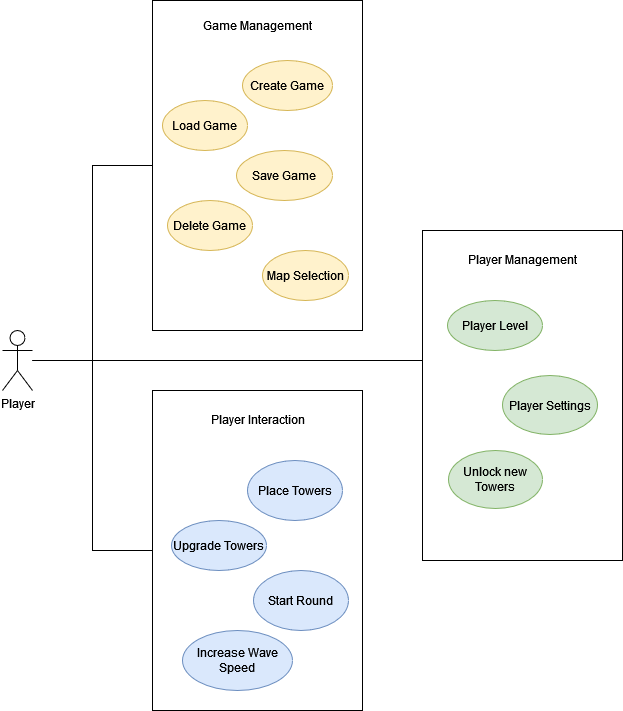

The diagram above was exported from draw.io. Its source (the exported page's mxGraphModel, read from the mxfile embedded in the PNG):
<mxGraphModel dx="1422" dy="752" grid="1" gridSize="10" guides="1" tooltips="1" connect="1" arrows="1" fold="1" page="1" pageScale="1" pageWidth="827" pageHeight="1169" math="0" shadow="0">
  <root>
    <mxCell id="0" />
    <mxCell id="1" parent="0" />
    <mxCell id="gjlbEF602-taYW2EkUYQ-23" style="edgeStyle=orthogonalEdgeStyle;rounded=0;orthogonalLoop=1;jettySize=auto;html=1;entryX=0.005;entryY=0.348;entryDx=0;entryDy=0;entryPerimeter=0;endArrow=none;endFill=0;" edge="1" parent="1" source="gjlbEF602-taYW2EkUYQ-1" target="gjlbEF602-taYW2EkUYQ-8">
      <mxGeometry relative="1" as="geometry">
        <Array as="points">
          <mxPoint x="571" y="600" />
        </Array>
      </mxGeometry>
    </mxCell>
    <mxCell id="gjlbEF602-taYW2EkUYQ-24" style="edgeStyle=orthogonalEdgeStyle;rounded=0;orthogonalLoop=1;jettySize=auto;html=1;entryX=0;entryY=0.5;entryDx=0;entryDy=0;endArrow=none;endFill=0;" edge="1" parent="1" source="gjlbEF602-taYW2EkUYQ-1" target="gjlbEF602-taYW2EkUYQ-4">
      <mxGeometry relative="1" as="geometry" />
    </mxCell>
    <mxCell id="gjlbEF602-taYW2EkUYQ-25" style="edgeStyle=orthogonalEdgeStyle;rounded=0;orthogonalLoop=1;jettySize=auto;html=1;entryX=0;entryY=0.5;entryDx=0;entryDy=0;endArrow=none;endFill=0;" edge="1" parent="1" source="gjlbEF602-taYW2EkUYQ-1" target="gjlbEF602-taYW2EkUYQ-6">
      <mxGeometry relative="1" as="geometry" />
    </mxCell>
    <mxCell id="gjlbEF602-taYW2EkUYQ-1" value="Player" style="shape=umlActor;verticalLabelPosition=bottom;verticalAlign=top;html=1;outlineConnect=0;" vertex="1" parent="1">
      <mxGeometry x="150" y="570" width="30" height="60" as="geometry" />
    </mxCell>
    <mxCell id="gjlbEF602-taYW2EkUYQ-4" value="" style="rounded=0;whiteSpace=wrap;html=1;" vertex="1" parent="1">
      <mxGeometry x="300" y="240" width="210" height="330" as="geometry" />
    </mxCell>
    <mxCell id="gjlbEF602-taYW2EkUYQ-5" value="Game Management" style="text;html=1;resizable=0;autosize=1;align=center;verticalAlign=middle;points=[];fillColor=none;strokeColor=none;rounded=0;" vertex="1" parent="1">
      <mxGeometry x="340" y="250" width="130" height="30" as="geometry" />
    </mxCell>
    <mxCell id="gjlbEF602-taYW2EkUYQ-6" value="" style="rounded=0;whiteSpace=wrap;html=1;" vertex="1" parent="1">
      <mxGeometry x="300" y="630" width="210" height="320" as="geometry" />
    </mxCell>
    <mxCell id="gjlbEF602-taYW2EkUYQ-7" value="Player Interaction" style="text;html=1;resizable=0;autosize=1;align=center;verticalAlign=middle;points=[];fillColor=none;strokeColor=none;rounded=0;" vertex="1" parent="1">
      <mxGeometry x="345" y="644" width="120" height="30" as="geometry" />
    </mxCell>
    <mxCell id="gjlbEF602-taYW2EkUYQ-8" value="" style="rounded=0;whiteSpace=wrap;html=1;" vertex="1" parent="1">
      <mxGeometry x="570" y="470" width="200" height="330" as="geometry" />
    </mxCell>
    <mxCell id="gjlbEF602-taYW2EkUYQ-9" value="Player Management" style="text;html=1;resizable=0;autosize=1;align=center;verticalAlign=middle;points=[];fillColor=none;strokeColor=none;rounded=0;" vertex="1" parent="1">
      <mxGeometry x="605" y="484" width="130" height="30" as="geometry" />
    </mxCell>
    <mxCell id="gjlbEF602-taYW2EkUYQ-10" value="Player Level" style="ellipse;whiteSpace=wrap;html=1;fillColor=#d5e8d4;strokeColor=#82b366;" vertex="1" parent="1">
      <mxGeometry x="595" y="540" width="95" height="50" as="geometry" />
    </mxCell>
    <mxCell id="gjlbEF602-taYW2EkUYQ-12" value="Player Settings" style="ellipse;whiteSpace=wrap;html=1;fillColor=#d5e8d4;strokeColor=#82b366;" vertex="1" parent="1">
      <mxGeometry x="650" y="615" width="95" height="59" as="geometry" />
    </mxCell>
    <mxCell id="gjlbEF602-taYW2EkUYQ-13" value="Unlock new Towers" style="ellipse;whiteSpace=wrap;html=1;fillColor=#d5e8d4;strokeColor=#82b366;" vertex="1" parent="1">
      <mxGeometry x="596" y="690" width="94" height="58" as="geometry" />
    </mxCell>
    <mxCell id="gjlbEF602-taYW2EkUYQ-14" value="Create Game" style="ellipse;whiteSpace=wrap;html=1;fillColor=#fff2cc;strokeColor=#d6b656;" vertex="1" parent="1">
      <mxGeometry x="390" y="300" width="90" height="50" as="geometry" />
    </mxCell>
    <mxCell id="gjlbEF602-taYW2EkUYQ-15" value="Place Towers" style="ellipse;whiteSpace=wrap;html=1;fillColor=#dae8fc;strokeColor=#6c8ebf;" vertex="1" parent="1">
      <mxGeometry x="395" y="700" width="95" height="60" as="geometry" />
    </mxCell>
    <mxCell id="gjlbEF602-taYW2EkUYQ-16" value="Upgrade Towers" style="ellipse;whiteSpace=wrap;html=1;fillColor=#dae8fc;strokeColor=#6c8ebf;" vertex="1" parent="1">
      <mxGeometry x="319" y="760" width="95" height="50" as="geometry" />
    </mxCell>
    <mxCell id="gjlbEF602-taYW2EkUYQ-17" value="Start Round" style="ellipse;whiteSpace=wrap;html=1;fillColor=#dae8fc;strokeColor=#6c8ebf;" vertex="1" parent="1">
      <mxGeometry x="401" y="810" width="95" height="60" as="geometry" />
    </mxCell>
    <mxCell id="gjlbEF602-taYW2EkUYQ-18" value="Increase Wave Speed" style="ellipse;whiteSpace=wrap;html=1;fillColor=#dae8fc;strokeColor=#6c8ebf;" vertex="1" parent="1">
      <mxGeometry x="330" y="870" width="110" height="60" as="geometry" />
    </mxCell>
    <mxCell id="gjlbEF602-taYW2EkUYQ-19" value="Load Game" style="ellipse;whiteSpace=wrap;html=1;fillColor=#fff2cc;strokeColor=#d6b656;" vertex="1" parent="1">
      <mxGeometry x="310" y="340" width="85" height="50" as="geometry" />
    </mxCell>
    <mxCell id="gjlbEF602-taYW2EkUYQ-20" value="Save Game" style="ellipse;whiteSpace=wrap;html=1;fillColor=#fff2cc;strokeColor=#d6b656;" vertex="1" parent="1">
      <mxGeometry x="384" y="390" width="96" height="50" as="geometry" />
    </mxCell>
    <mxCell id="gjlbEF602-taYW2EkUYQ-21" value="Delete Game" style="ellipse;whiteSpace=wrap;html=1;fillColor=#fff2cc;strokeColor=#d6b656;" vertex="1" parent="1">
      <mxGeometry x="315" y="440" width="85" height="50" as="geometry" />
    </mxCell>
    <mxCell id="gjlbEF602-taYW2EkUYQ-22" value="Map Selection" style="ellipse;whiteSpace=wrap;html=1;fillColor=#fff2cc;strokeColor=#d6b656;" vertex="1" parent="1">
      <mxGeometry x="410" y="490" width="86" height="50" as="geometry" />
    </mxCell>
  </root>
</mxGraphModel>